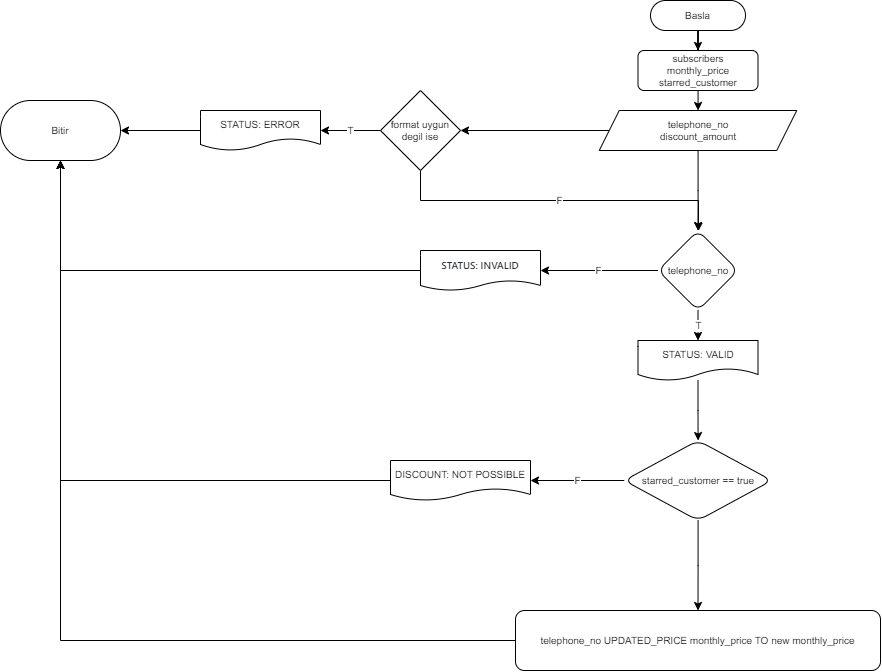

The diagram above was exported from draw.io. Its source (the exported page's mxGraphModel, read from the mxfile embedded in the PNG):
<mxGraphModel dx="2022" dy="663" grid="1" gridSize="10" guides="1" tooltips="1" connect="1" arrows="1" fold="1" page="1" pageScale="1" pageWidth="827" pageHeight="1169" math="0" shadow="0">
  <root>
    <mxCell id="0" />
    <mxCell id="1" parent="0" />
    <mxCell id="N-RdbVeVE0t_ZttsLc8l-3" value="" style="edgeStyle=orthogonalEdgeStyle;rounded=0;orthogonalLoop=1;jettySize=auto;html=1;fontSize=10;" edge="1" parent="1" source="N-RdbVeVE0t_ZttsLc8l-1" target="N-RdbVeVE0t_ZttsLc8l-2">
      <mxGeometry relative="1" as="geometry" />
    </mxCell>
    <mxCell id="N-RdbVeVE0t_ZttsLc8l-10" value="" style="edgeStyle=orthogonalEdgeStyle;rounded=0;orthogonalLoop=1;jettySize=auto;html=1;fontSize=10;" edge="1" parent="1" source="N-RdbVeVE0t_ZttsLc8l-1" target="N-RdbVeVE0t_ZttsLc8l-9">
      <mxGeometry relative="1" as="geometry" />
    </mxCell>
    <mxCell id="N-RdbVeVE0t_ZttsLc8l-1" value="Basla" style="rounded=1;whiteSpace=wrap;html=1;fontSize=10;arcSize=50;" vertex="1" parent="1">
      <mxGeometry x="20" y="10" width="95" height="30" as="geometry" />
    </mxCell>
    <mxCell id="N-RdbVeVE0t_ZttsLc8l-12" value="" style="edgeStyle=orthogonalEdgeStyle;rounded=0;orthogonalLoop=1;jettySize=auto;html=1;fontSize=10;" edge="1" parent="1" source="N-RdbVeVE0t_ZttsLc8l-2" target="N-RdbVeVE0t_ZttsLc8l-11">
      <mxGeometry relative="1" as="geometry" />
    </mxCell>
    <mxCell id="N-RdbVeVE0t_ZttsLc8l-20" value="" style="edgeStyle=orthogonalEdgeStyle;rounded=0;sketch=0;orthogonalLoop=1;jettySize=auto;html=1;shadow=0;fontSize=10;" edge="1" parent="1" source="N-RdbVeVE0t_ZttsLc8l-2" target="N-RdbVeVE0t_ZttsLc8l-19">
      <mxGeometry relative="1" as="geometry" />
    </mxCell>
    <mxCell id="N-RdbVeVE0t_ZttsLc8l-2" value="telephone_no&lt;br&gt;discount_amount" style="shape=parallelogram;perimeter=parallelogramPerimeter;whiteSpace=wrap;html=1;fixedSize=1;rounded=1;fontSize=10;arcSize=0;" vertex="1" parent="1">
      <mxGeometry x="-31.25" y="120" width="197.5" height="40" as="geometry" />
    </mxCell>
    <mxCell id="N-RdbVeVE0t_ZttsLc8l-9" value="subscribers&lt;br style=&quot;font-size: 10px;&quot;&gt;monthly_price&lt;br style=&quot;font-size: 10px;&quot;&gt;starred_customer" style="rounded=1;whiteSpace=wrap;html=1;fontSize=10;" vertex="1" parent="1">
      <mxGeometry x="7.5" y="60" width="120" height="40" as="geometry" />
    </mxCell>
    <mxCell id="N-RdbVeVE0t_ZttsLc8l-16" value="F" style="edgeStyle=orthogonalEdgeStyle;rounded=0;sketch=0;orthogonalLoop=1;jettySize=auto;html=1;shadow=0;fontSize=10;" edge="1" parent="1" source="N-RdbVeVE0t_ZttsLc8l-11" target="N-RdbVeVE0t_ZttsLc8l-15">
      <mxGeometry relative="1" as="geometry" />
    </mxCell>
    <mxCell id="N-RdbVeVE0t_ZttsLc8l-18" value="T" style="edgeStyle=orthogonalEdgeStyle;rounded=0;sketch=0;orthogonalLoop=1;jettySize=auto;html=1;shadow=0;fontSize=10;" edge="1" parent="1" source="N-RdbVeVE0t_ZttsLc8l-11" target="N-RdbVeVE0t_ZttsLc8l-17">
      <mxGeometry relative="1" as="geometry" />
    </mxCell>
    <mxCell id="N-RdbVeVE0t_ZttsLc8l-11" value="telephone_no" style="rhombus;whiteSpace=wrap;html=1;fontSize=10;rounded=1;" vertex="1" parent="1">
      <mxGeometry x="27.5" y="240" width="80" height="80" as="geometry" />
    </mxCell>
    <mxCell id="N-RdbVeVE0t_ZttsLc8l-26" style="edgeStyle=orthogonalEdgeStyle;rounded=0;sketch=0;orthogonalLoop=1;jettySize=auto;html=1;entryX=0.5;entryY=1;entryDx=0;entryDy=0;shadow=0;fontSize=10;" edge="1" parent="1" source="N-RdbVeVE0t_ZttsLc8l-15" target="N-RdbVeVE0t_ZttsLc8l-23">
      <mxGeometry relative="1" as="geometry" />
    </mxCell>
    <mxCell id="N-RdbVeVE0t_ZttsLc8l-15" value="&lt;strong style=&quot;box-sizing: border-box; font-weight: var(--base-text-weight-semibold, 600); color: rgb(36, 41, 47); font-family: -apple-system, BlinkMacSystemFont, &amp;quot;Segoe UI&amp;quot;, &amp;quot;Noto Sans&amp;quot;, Helvetica, Arial, sans-serif, &amp;quot;Apple Color Emoji&amp;quot;, &amp;quot;Segoe UI Emoji&amp;quot;; font-size: 10px; font-style: normal; font-variant-ligatures: normal; font-variant-caps: normal; letter-spacing: normal; orphans: 2; text-align: left; text-indent: 0px; text-transform: none; widows: 2; word-spacing: 0px; -webkit-text-stroke-width: 0px; background-color: rgb(255, 255, 255); text-decoration-thickness: initial; text-decoration-style: initial; text-decoration-color: initial;&quot;&gt;STATUS: INVALID&lt;/strong&gt;" style="shape=document;whiteSpace=wrap;html=1;boundedLbl=1;fontSize=10;rounded=1;verticalAlign=middle;size=0.25;" vertex="1" parent="1">
      <mxGeometry x="-210" y="260" width="120" height="40" as="geometry" />
    </mxCell>
    <mxCell id="N-RdbVeVE0t_ZttsLc8l-28" value="" style="edgeStyle=orthogonalEdgeStyle;rounded=0;sketch=0;orthogonalLoop=1;jettySize=auto;html=1;shadow=0;fontSize=10;" edge="1" parent="1" source="N-RdbVeVE0t_ZttsLc8l-17" target="N-RdbVeVE0t_ZttsLc8l-27">
      <mxGeometry relative="1" as="geometry" />
    </mxCell>
    <mxCell id="N-RdbVeVE0t_ZttsLc8l-17" value="STATUS: VALID" style="shape=document;whiteSpace=wrap;html=1;boundedLbl=1;fontSize=10;rounded=1;" vertex="1" parent="1">
      <mxGeometry x="7.5" y="350" width="120" height="40" as="geometry" />
    </mxCell>
    <mxCell id="N-RdbVeVE0t_ZttsLc8l-22" value="T" style="edgeStyle=orthogonalEdgeStyle;rounded=0;sketch=0;orthogonalLoop=1;jettySize=auto;html=1;shadow=0;fontSize=10;" edge="1" parent="1" source="N-RdbVeVE0t_ZttsLc8l-19" target="N-RdbVeVE0t_ZttsLc8l-21">
      <mxGeometry relative="1" as="geometry" />
    </mxCell>
    <mxCell id="N-RdbVeVE0t_ZttsLc8l-25" value="F" style="edgeStyle=orthogonalEdgeStyle;rounded=0;sketch=0;orthogonalLoop=1;jettySize=auto;html=1;shadow=0;fontSize=10;" edge="1" parent="1" source="N-RdbVeVE0t_ZttsLc8l-19" target="N-RdbVeVE0t_ZttsLc8l-11">
      <mxGeometry relative="1" as="geometry">
        <mxPoint x="70" y="210" as="targetPoint" />
        <Array as="points">
          <mxPoint x="-210" y="210" />
          <mxPoint x="68" y="210" />
        </Array>
      </mxGeometry>
    </mxCell>
    <mxCell id="N-RdbVeVE0t_ZttsLc8l-19" value="format uygun degil ise" style="rhombus;whiteSpace=wrap;html=1;fontSize=10;rounded=1;arcSize=0;" vertex="1" parent="1">
      <mxGeometry x="-250" y="100" width="80" height="80" as="geometry" />
    </mxCell>
    <mxCell id="N-RdbVeVE0t_ZttsLc8l-24" value="" style="edgeStyle=orthogonalEdgeStyle;rounded=0;sketch=0;orthogonalLoop=1;jettySize=auto;html=1;shadow=0;fontSize=10;" edge="1" parent="1" source="N-RdbVeVE0t_ZttsLc8l-21" target="N-RdbVeVE0t_ZttsLc8l-23">
      <mxGeometry relative="1" as="geometry" />
    </mxCell>
    <mxCell id="N-RdbVeVE0t_ZttsLc8l-21" value="STATUS: ERROR" style="shape=document;whiteSpace=wrap;html=1;boundedLbl=1;fontSize=10;rounded=1;arcSize=0;" vertex="1" parent="1">
      <mxGeometry x="-430" y="120" width="120" height="40" as="geometry" />
    </mxCell>
    <mxCell id="N-RdbVeVE0t_ZttsLc8l-23" value="Bitir" style="whiteSpace=wrap;html=1;fontSize=10;rounded=1;arcSize=50;" vertex="1" parent="1">
      <mxGeometry x="-630" y="110" width="120" height="60" as="geometry" />
    </mxCell>
    <mxCell id="N-RdbVeVE0t_ZttsLc8l-30" value="F" style="edgeStyle=orthogonalEdgeStyle;rounded=0;sketch=0;orthogonalLoop=1;jettySize=auto;html=1;shadow=0;fontSize=10;" edge="1" parent="1" source="N-RdbVeVE0t_ZttsLc8l-27" target="N-RdbVeVE0t_ZttsLc8l-29">
      <mxGeometry relative="1" as="geometry" />
    </mxCell>
    <mxCell id="N-RdbVeVE0t_ZttsLc8l-33" value="" style="edgeStyle=orthogonalEdgeStyle;rounded=0;sketch=0;orthogonalLoop=1;jettySize=auto;html=1;shadow=0;fontSize=10;" edge="1" parent="1" source="N-RdbVeVE0t_ZttsLc8l-27" target="N-RdbVeVE0t_ZttsLc8l-32">
      <mxGeometry relative="1" as="geometry" />
    </mxCell>
    <mxCell id="N-RdbVeVE0t_ZttsLc8l-27" value="starred_customer == true" style="rhombus;whiteSpace=wrap;html=1;fontSize=10;rounded=1;" vertex="1" parent="1">
      <mxGeometry x="-6.25" y="450" width="147.5" height="80" as="geometry" />
    </mxCell>
    <mxCell id="N-RdbVeVE0t_ZttsLc8l-31" style="edgeStyle=orthogonalEdgeStyle;rounded=0;sketch=0;orthogonalLoop=1;jettySize=auto;html=1;entryX=0.5;entryY=1;entryDx=0;entryDy=0;shadow=0;fontSize=10;" edge="1" parent="1" source="N-RdbVeVE0t_ZttsLc8l-29" target="N-RdbVeVE0t_ZttsLc8l-23">
      <mxGeometry relative="1" as="geometry" />
    </mxCell>
    <mxCell id="N-RdbVeVE0t_ZttsLc8l-29" value="DISCOUNT: NOT POSSIBLE" style="shape=document;whiteSpace=wrap;html=1;boundedLbl=1;fontSize=10;rounded=1;" vertex="1" parent="1">
      <mxGeometry x="-240" y="470" width="140" height="40" as="geometry" />
    </mxCell>
    <mxCell id="N-RdbVeVE0t_ZttsLc8l-34" style="edgeStyle=orthogonalEdgeStyle;rounded=0;sketch=0;orthogonalLoop=1;jettySize=auto;html=1;shadow=0;fontSize=10;" edge="1" parent="1" source="N-RdbVeVE0t_ZttsLc8l-32" target="N-RdbVeVE0t_ZttsLc8l-23">
      <mxGeometry relative="1" as="geometry" />
    </mxCell>
    <mxCell id="N-RdbVeVE0t_ZttsLc8l-32" value="telephone_no&amp;nbsp;UPDATED_PRICE monthly_price TO new&amp;nbsp;monthly_price" style="whiteSpace=wrap;html=1;fontSize=10;rounded=1;" vertex="1" parent="1">
      <mxGeometry x="-115" y="620" width="365" height="60" as="geometry" />
    </mxCell>
  </root>
</mxGraphModel>